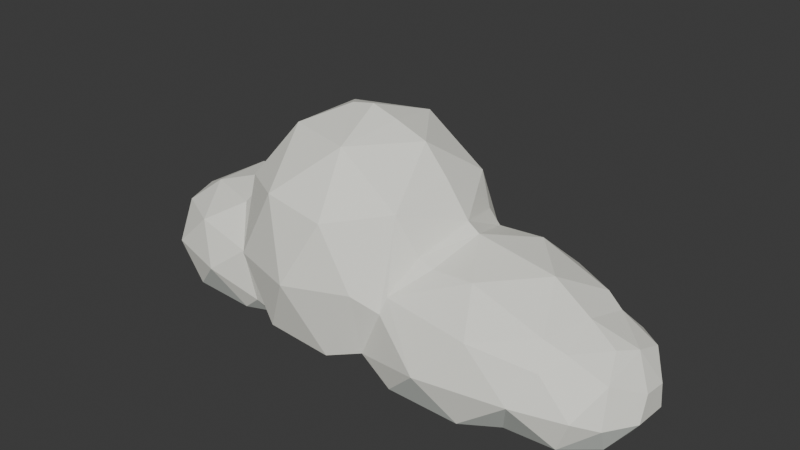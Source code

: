 # Source: cloud_b.blend  (saved by Blender 5.2.45; exported with 4.5.12 LTS)
import bpy
from mathutils import Matrix  # noqa: F401  (used for matrix-valued properties, if any)

bpy.ops.wm.read_factory_settings(use_empty=True)
scene = bpy.context.scene
scene.name = 'Scene'

# ---- collections
col_collection = bpy.data.collections.new('Collection'); scene.collection.children.link(col_collection)

# ---- materials (node trees are filled in below, after node groups)
mat_cloud_warm_white_001 = bpy.data.materials.new('cloud warm white.001')
mat_cloud_warm_white_001.diffuse_color = (0.9131, 0.9131, 0.8308, 1.0)
mat_cloud_pale_shadow_001 = bpy.data.materials.new('cloud pale shadow.001')
mat_cloud_pale_shadow_001.diffuse_color = (0.7231, 0.7605, 0.7084, 1.0)

# ---- material node trees
mat_cloud_warm_white_001.use_nodes = True; mat_cloud_warm_white_001.node_tree.nodes.clear()
_N = mat_cloud_warm_white_001.node_tree.nodes; _L = mat_cloud_warm_white_001.node_tree.links
n0 = _N.new('ShaderNodeBsdfPrincipled'); n0.name = 'Principled BSDF'; n0.location = (-200, 100)
n0.inputs[0].default_value = (0.9131, 0.9131, 0.8308, 1.0)
n0.inputs[2].default_value = 0.75
n0.inputs[10].default_value = 0.005
n0.inputs[13].default_value = 0.25
n1 = _N.new('ShaderNodeOutputMaterial'); n1.name = 'Material Output'; n1.location = (200, 100)
_L.new(n0.outputs[0], n1.inputs[0])
n1.is_active_output = True
mat_cloud_pale_shadow_001.use_nodes = True; mat_cloud_pale_shadow_001.node_tree.nodes.clear()
_N = mat_cloud_pale_shadow_001.node_tree.nodes; _L = mat_cloud_pale_shadow_001.node_tree.links
n0 = _N.new('ShaderNodeBsdfPrincipled'); n0.name = 'Principled BSDF'; n0.location = (-200, 100)
n0.inputs[0].default_value = (0.7231, 0.7605, 0.7084, 1.0)
n0.inputs[2].default_value = 0.75
n0.inputs[10].default_value = 0.005
n0.inputs[13].default_value = 0.25
n1 = _N.new('ShaderNodeOutputMaterial'); n1.name = 'Material Output'; n1.location = (200, 100)
_L.new(n0.outputs[0], n1.inputs[0])
n1.is_active_output = True

# ---- world
world_world = bpy.data.worlds.new('World'); scene.world = world_world
world_world.use_nodes = True; world_world.node_tree.nodes.clear()
_N = world_world.node_tree.nodes; _L = world_world.node_tree.links
n0 = _N.new('ShaderNodeOutputWorld'); n0.name = 'World Output'; n0.location = (200, 100)
n1 = _N.new('ShaderNodeBackground'); n1.name = 'Background'; n1.location = (-200, 100)
n1.inputs[0].default_value = (0.05088, 0.05088, 0.05088, 1.0)
_L.new(n1.outputs[0], n0.inputs[0])
n0.is_active_output = True
world_world.color = (0.05088, 0.05088, 0.05088)
world_world.sun_shadow_jitter_overblur = 0.0

# ---- meshes
me_icosphere_005 = bpy.data.meshes.new('Icosphere.005')
me_icosphere_005.from_pydata([(-3.539, 0.01632, 0.0), (-2.945, -0.6795, 0.0), (-2.691, -0.02811, 0.0), (-1.877, -0.3445, 0.0), (-1.52, -0.1497, 0.0), (-0.9638, -0.731, 0.0), (-0.9906, -1.018, 0.0), (-0.6666, 0.006572, 0.0), (-0.2103, -1.522, 0.2722), (0.001976, -0.6199, 0.0), (-4.187, -0.5053, 0.6654), (-4.134, -0.02033, 0.185), (-4.077, -0.06666, 1.253), (-4.259, 0.05351, 0.6752), (-3.806, -0.6676, 0.084), (-3.676, -1.103, 0.7274), (-3.863, -0.6807, 1.238), (-3.387, -0.4613, 1.633), (-3.189, -1.153, 0.1728), (-3.074, -1.112, 1.294), (-2.662, -1.4, 0.709), (-2.26, -1.104, 0.07196), (-2.096, -1.229, 1.139), (-2.494, -0.7552, 1.641), (-1.95, -1.158, 0.3308), (-2.288, -0.7387, 1.879), (-1.773, -0.8009, 0.0), (-1.711, -1.199, 0.3159), (-2.613, 0.0002216, 1.827), (-2.251, 0.0001837, 2.474), (-2.387, 0.05309, 2.032), (-2.002, -0.9946, 2.314), (-1.763, -1.528, 1.346), (-1.164, -1.604, 0.4278), (-0.6791, -1.874, 1.368), (0.2929, -1.563, 1.423), (-1.174, -1.524, 2.451), (-1.492, -0.5878, 3.116), (-0.9751, -0.01819, 3.37), (-0.2094, -1.584, 2.329), (-0.4002, -0.908, 3.143), (-0.2062, 0.0001048, 3.304), (-0.6229, 0.005879, 3.43), (-2.936, 0.6451, 0.0), (-1.867, 0.3882, 0.0), (-2.275, 1.111, 0.07058), (-1.753, 0.8178, 0.007192), (-1.494, 0.1253, 0.0), (-1.022, 0.808, 0.0), (-0.9796, 1.04, 0.0), (0.05283, 0.6384, 0.0), (-0.2616, 1.531, 0.2648), (-4.192, 0.5051, 0.7026), (-3.772, 0.702, 0.07243), (-3.68, 1.099, 0.6822), (-3.848, 0.7118, 1.228), (-3.39, 0.4691, 1.628), (-3.156, 1.164, 0.1748), (-2.672, 1.391, 0.6552), (-3.089, 1.13, 1.271), (-2.284, 1.057, 1.377), (-2.092, 1.228, 1.104), (-2.051, 1.169, 0.3141), (-1.769, 1.167, 0.3142), (-2.526, 0.6411, 1.689), (-2.302, 0.7206, 1.869), (-2.015, 0.9571, 2.331), (-1.878, 1.284, 1.863), (-1.72, 1.547, 1.32), (-1.219, 1.565, 0.3996), (-0.7096, 1.876, 1.348), (0.3545, 1.545, 1.355), (-1.505, 0.5996, 3.105), (-1.177, 1.515, 2.456), (-0.3886, 0.9529, 3.117), (-0.1607, 1.579, 2.304), (0.1991, -0.1299, 0.0), (0.3637, -0.7704, 0.0), (0.5976, 0.0006186, 0.0), (1.048, -0.8188, 0.0), (1.363, 8.36e-09, 0.0), (1.889, -1.306, 0.0), (2.152, -0.5538, 0.0), (2.401, -0.9837, 0.0), (2.458, -0.393, 0.0), (3.085, -0.7291, 0.0), (2.869, 3.589e-09, 0.0), (3.284, -0.3374, 0.0), (3.63, -0.547, 0.0), (3.714, -0.02549, 0.0), (0.2806, -1.326, 0.4132), (0.8215, -1.396, 0.1061), (0.6379, -1.367, 1.192), (0.6868, -1.269, 1.426), (1.392, -1.638, 0.6763), (1.996, -1.349, 1.306), (0.3013, -0.001937, 3.116), (0.5683, -0.9469, 2.464), (0.6662, 6.742e-08, 2.683), (0.8521, -0.8157, 1.881), (1.045, -0.008835, 2.168), (1.071, -0.7943, 1.779), (1.224, -0.002108, 2.038), (1.714, -0.8119, 1.822), (2.633, -1.298, 0.5814), (2.892, -1.009, 1.056), (2.788, -0.7794, 1.409), (3.228, -1.036, 0.09229), (3.419, -1.091, 0.5888), (3.074, -0.6666, 1.24), (3.02, -0.04259, 1.449), (3.48, -0.1814, 1.231), (2.433, 0.001718, 1.824), (3.646, -0.603, 0.9876), (3.706, -0.7952, 0.4488), (3.961, -0.2996, 0.3986), (3.943, -0.1321, 0.7623), (3.641, 0.1416, 1.152), (0.3365, 0.5122, 0.0), (0.3252, 0.9529, 0.0), (1.052, 0.8156, 0.0), (2.178, 0.5615, 0.0), (1.831, 1.332, 0.0002682), (2.452, 0.7099, 0.0), (3.127, 1.039, 0.0286), (3.221, 0.4135, 0.0), (0.2479, 1.295, 0.3764), (0.8052, 1.395, 0.1157), (0.6887, 1.266, 1.429), (0.4745, 1.405, 0.8404), (1.403, 1.636, 0.7037), (1.992, 1.361, 1.285), (0.5796, 0.9367, 2.459), (0.8113, 0.8153, 1.979), (0.9936, 0.8215, 1.765), (2.475, 1.199, 0.2253), (2.795, 0.7898, 1.399), (2.629, 1.29, 0.5918), (2.684, 1.268, 0.7737), (3.059, 0.7007, 1.244), (3.205, 1.077, 0.8466), (1.725, 0.8073, 1.823), (3.673, 0.6326, 0.04998), (3.514, 1.019, 0.5446), (3.648, 0.63, 0.9759), (3.932, 0.3295, 0.3064), (3.923, 0.2973, 0.6881)], [], [(1, 14, 0), (4, 26, 3), (5, 6, 4), (4, 7, 5), (7, 9, 5), (8, 6, 9), (10, 11, 14), (10, 16, 12), (10, 14, 15), (11, 0, 14), (15, 14, 18), (15, 19, 16), (14, 1, 18), (1, 21, 18), (24, 22, 20), (23, 22, 25), (24, 21, 26), (22, 24, 27), (32, 27, 33), (26, 6, 27), (34, 33, 8), (33, 6, 8), (31, 32, 36), (31, 36, 37), (36, 32, 34), (34, 35, 39), (42, 40, 41), (53, 43, 0), (43, 2, 0), (46, 47, 44), (46, 48, 47), (49, 48, 46), (7, 4, 47), (48, 7, 47), (50, 7, 48), (50, 48, 49), (11, 13, 52), (52, 13, 12), (54, 53, 52), (12, 17, 56), (56, 59, 55), (57, 43, 53), (59, 58, 54), (64, 60, 59), (45, 62, 46), (62, 45, 58), (62, 58, 61), (60, 65, 61), (66, 65, 30), (66, 30, 29), (68, 63, 61), (67, 68, 61), (49, 46, 63), (68, 69, 63), (70, 69, 68), (51, 49, 69), (70, 51, 69), (29, 37, 72), (72, 73, 66), (73, 70, 68), (73, 72, 74), (74, 75, 73), (75, 70, 73), (74, 42, 41), (76, 77, 9), (76, 78, 77), (78, 79, 77), (86, 85, 84), (87, 88, 85), (9, 90, 8), (77, 90, 9), (77, 79, 91), (90, 91, 94), (92, 90, 94), (92, 94, 93), (94, 91, 81), (40, 39, 97), (98, 96, 97), (102, 100, 99), (22, 23, 19, 20), (103, 95, 106), (108, 104, 107), (83, 85, 107), (109, 106, 105), (110, 106, 109), (107, 85, 88), (110, 109, 111), (112, 103, 106), (110, 112, 106), (108, 107, 114), (114, 107, 88), (114, 113, 108), (116, 113, 114), (115, 88, 89), (111, 113, 117), (118, 76, 7), (118, 7, 50), (78, 76, 118), (120, 118, 119), (120, 78, 118), (123, 121, 122), (123, 84, 121), (86, 84, 123), (124, 125, 123), (142, 125, 124), (89, 87, 125), (71, 126, 51), (126, 119, 50), (129, 126, 71), (120, 119, 127), (127, 119, 126), (128, 129, 71), (129, 127, 126), (130, 129, 128), (127, 122, 120), (128, 131, 130), (74, 132, 75), (96, 98, 132), (133, 100, 134), (134, 100, 102), (134, 102, 141), (141, 128, 134), (138, 137, 130), (138, 131, 136), (139, 112, 110), (136, 112, 139), (139, 138, 136), (124, 123, 135), (138, 140, 137), (110, 111, 117), (139, 117, 144), (143, 137, 140), (141, 102, 112), (143, 142, 124), (144, 143, 140), (2, 1, 0), (2, 3, 1), (1, 3, 21), (3, 26, 21), (5, 9, 6), (7, 76, 9), (13, 10, 12), (16, 10, 15), (17, 12, 16), (17, 16, 19), (20, 15, 18), (19, 15, 20), (23, 17, 19), (20, 18, 21), (3, 44, 47, 4), (24, 20, 21), (28, 17, 23), (28, 23, 25), (30, 28, 25), (30, 25, 29), (25, 32, 31), (29, 25, 31), (32, 25, 22), (29, 31, 37), (32, 22, 27), (27, 24, 26), (26, 4, 6), (27, 6, 33), (32, 33, 34), (35, 34, 8), (40, 38, 37), (37, 36, 40), (40, 36, 39), (39, 36, 34), (42, 38, 40), (43, 44, 2), (45, 44, 43), (44, 3, 2), (45, 46, 44), (117, 116, 146, 144), (51, 50, 49), (13, 11, 10), (53, 0, 11), (52, 53, 11), (55, 52, 12), (54, 52, 55), (55, 12, 56), (57, 53, 54), (54, 55, 59), (54, 58, 57), (57, 45, 43), (59, 56, 64), (58, 45, 57), (60, 61, 59), (61, 58, 59), (62, 63, 46), (61, 63, 62), (56, 17, 28), (64, 56, 28), (65, 64, 28), (65, 28, 30), (64, 65, 60), (67, 61, 65), (66, 67, 65), (72, 66, 29), (69, 49, 63), (70, 71, 51), (72, 37, 38), (67, 73, 68), (67, 66, 73), (70, 75, 71), (38, 42, 72), (42, 74, 72), (80, 79, 78), (80, 82, 79), (82, 81, 79), (80, 84, 82), (82, 83, 81), (84, 83, 82), (85, 83, 84), (86, 87, 85), (87, 89, 88), (8, 90, 35), (35, 90, 92), (91, 90, 77), (91, 79, 81), (93, 94, 95), (95, 103, 93), (96, 41, 40), (97, 39, 35), (96, 40, 97), (92, 97, 35), (93, 97, 92), (99, 97, 93), (99, 100, 97), (100, 98, 97), (101, 99, 93), (102, 99, 101), (101, 93, 103), (102, 101, 103), (95, 94, 104), (94, 81, 104), (104, 81, 83), (105, 95, 104), (105, 106, 95), (107, 104, 83), (105, 104, 108), (102, 103, 112), (113, 105, 108), (109, 105, 113), (111, 109, 113), (115, 114, 88), (115, 116, 114), (117, 113, 116), (119, 118, 50), (78, 120, 80), (120, 121, 80), (122, 121, 120), (121, 84, 80), (125, 86, 123), (125, 87, 86), (142, 89, 125), (51, 126, 50), (129, 130, 127), (130, 122, 127), (128, 141, 131), (74, 41, 96), (96, 132, 74), (75, 132, 71), (128, 132, 133), (132, 128, 71), (132, 98, 100), (132, 100, 133), (133, 134, 128), (131, 138, 130), (122, 135, 123), (130, 135, 122), (130, 137, 135), (136, 131, 141), (137, 124, 135), (138, 139, 140), (139, 110, 117), (144, 140, 139), (137, 143, 124), (136, 141, 112), (142, 145, 89), (145, 115, 89), (145, 143, 144, 146), (142, 143, 145), (115, 145, 146, 116)])
me_icosphere_005.polygons.foreach_set('material_index', [1, 1, 1, 1, 1, 1, 1, 0, 0, 1, 1, 0, 1, 1, 0, 0, 1, 0, 0, 1, 0, 1, 0, 0, 0, 0, 0, 1, 1, 1, 1, 1, 1, 1, 1, 1, 0, 0, 0, 0, 0, 1, 0, 0, 1, 0, 0, 0, 0, 0, 0, 0, 1, 0, 0, 1, 0, 0, 0, 0, 0, 0, 0, 0, 1, 1, 1, 1, 1, 1, 1, 1, 0, 0, 0, 1, 0, 0, 0, 0, 0, 0, 1, 0, 0, 1, 0, 0, 0, 0, 1, 0, 0, 1, 0, 1, 1, 1, 1, 1, 1, 1, 1, 1, 1, 1, 0, 1, 0, 1, 1, 0, 0, 0, 1, 0, 0, 0, 0, 0, 0, 0, 0, 0, 0, 0, 0, 1, 0, 0, 0, 0, 0, 1, 0, 1, 1, 1, 1, 1, 1, 0, 0, 0, 0, 0, 0, 0, 1, 1, 0, 0, 0, 0, 0, 0, 0, 0, 0, 0, 1, 1, 1, 0, 0, 0, 0, 0, 0, 0, 1, 1, 1, 1, 0, 1, 0, 1, 1, 0, 0, 0, 1, 0, 0, 1, 0, 1, 0, 0, 1, 0, 0, 0, 0, 0, 0, 0, 0, 0, 1, 0, 0, 0, 0, 0, 0, 0, 1, 1, 1, 1, 1, 1, 1, 1, 1, 0, 0, 1, 1, 0, 0, 0, 0, 0, 0, 0, 0, 0, 0, 0, 0, 0, 0, 0, 0, 1, 0, 0, 1, 0, 0, 0, 0, 0, 1, 0, 0, 1, 1, 1, 1, 1, 1, 1, 1, 1, 0, 1, 0, 0, 0, 0, 0, 0, 0, 0, 0, 0, 1, 0, 0, 0, 0, 0, 0, 0, 0, 0, 1, 1, 0, 0, 0])
me_icosphere_005.materials.append(mat_cloud_warm_white_001)
me_icosphere_005.materials.append(mat_cloud_pale_shadow_001)
me_icosphere_005.update()

# ---- objects
ob_cloud_lobe = bpy.data.objects.new('cloud lobe', me_icosphere_005)
ob_cloud_b = bpy.data.objects.new('cloud_b', None)

# ---- transforms, parenting, visibility, modifiers, constraints
ob_cloud_lobe.parent = ob_cloud_b
ob_cloud_lobe.location = (0.0, 0.0, 0.0)
ob_cloud_b.location = (0.0, 0.0, 0.0)

# ---- collection membership
col_collection.objects.link(ob_cloud_lobe)
col_collection.objects.link(ob_cloud_b)

# ---- scene / render settings (as saved in the file)
scene.frame_start = 1; scene.frame_end = 250; scene.frame_set(1)
scene.render.engine = 'BLENDER_EEVEE_NEXT'
scene.render.bake_bias = 0.0
scene.render.bake_samples = 0
scene.render.compositor_device = 'GPU'
scene.eevee.use_volume_custom_range = False
scene.eevee.fast_gi_thickness_near = 0.1
scene.eevee.fast_gi_thickness_far = 0.0
scene.eevee.ray_tracing_options.screen_trace_thickness = 0.1
bpy.context.view_layer.update()

# ---- added for rendering (the .blend has no active camera and no usable light): camera, sun
cam_auto = bpy.data.cameras.new('AutoCamera')
cam_auto.lens = 50.0
cam_auto.sensor_width = 36.0
cam_auto.clip_end = 1000.0
ob_auto_camera = bpy.data.objects.new('AutoCamera', cam_auto)
scene.collection.objects.link(ob_auto_camera)
ob_auto_camera.location = (8.79239, -10.729, 8.86821)
ob_auto_camera.rotation_euler = (1.09748, -7.21219e-08, 0.694738)
scene.camera = ob_auto_camera
light_auto_sun = bpy.data.lights.new('AutoSun', 'SUN')
light_auto_sun.energy = 3.0
light_auto_sun.angle = 0.0523599
ob_auto_sun = bpy.data.objects.new('AutoSun', light_auto_sun)
scene.collection.objects.link(ob_auto_sun)
ob_auto_sun.rotation_euler = (0.872665, 0.174533, 0.523599)
bpy.context.view_layer.update()
